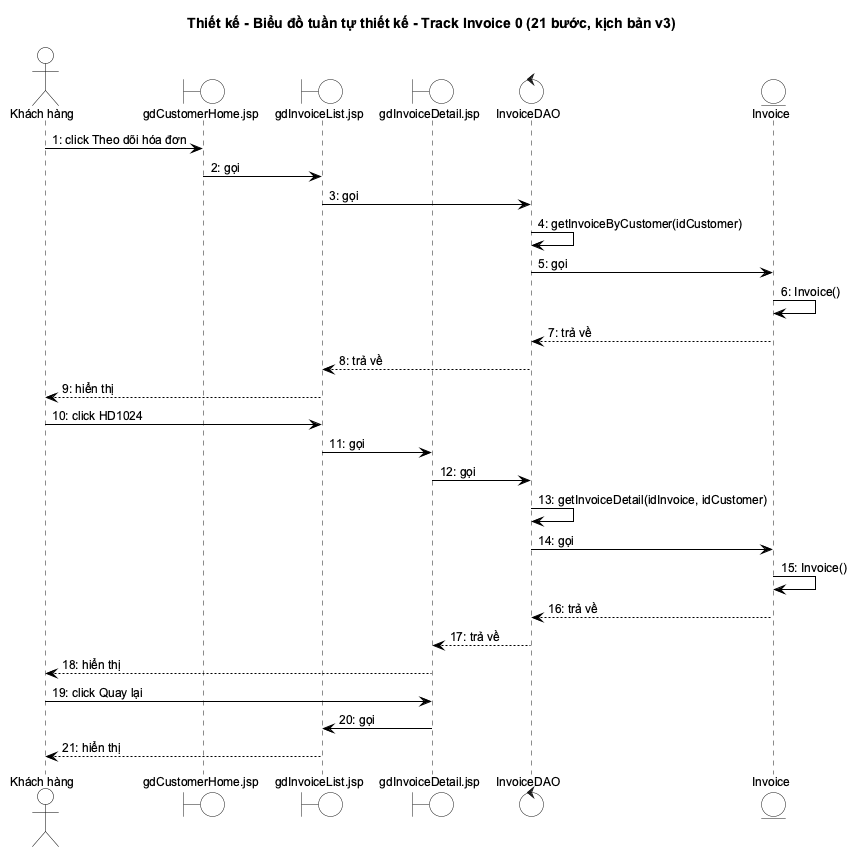

The diagram above was rendered by PlantUML. Its source (embedded in the PNG):
@startuml
!include _style.iuml
skinparam SequenceMessageAlign left
title Thiết kế - Biểu đồ tuần tự thiết kế - Track Invoice 0 (21 bước, kịch bản v3)

actor "Khách hàng" as A
boundary "gdCustomerHome.jsp" as gdCustomerHome
boundary "gdInvoiceList.jsp" as gdInvoiceList
boundary "gdInvoiceDetail.jsp" as gdInvoiceDetail
control "InvoiceDAO" as InvoiceDAO
entity "Invoice" as Invoice

A -> gdCustomerHome : 1: click Theo dõi hóa đơn
gdCustomerHome -> gdInvoiceList : 2: gọi
gdInvoiceList -> InvoiceDAO : 3: gọi
InvoiceDAO -> InvoiceDAO : 4: getInvoiceByCustomer(idCustomer)
InvoiceDAO -> Invoice : 5: gọi
Invoice -> Invoice : 6: Invoice()
Invoice --> InvoiceDAO : 7: trả về
InvoiceDAO --> gdInvoiceList : 8: trả về
gdInvoiceList --> A : 9: hiển thị
A -> gdInvoiceList : 10: click HD1024
gdInvoiceList -> gdInvoiceDetail : 11: gọi
gdInvoiceDetail -> InvoiceDAO : 12: gọi
InvoiceDAO -> InvoiceDAO : 13: getInvoiceDetail(idInvoice, idCustomer)
InvoiceDAO -> Invoice : 14: gọi
Invoice -> Invoice : 15: Invoice()
Invoice --> InvoiceDAO : 16: trả về
InvoiceDAO --> gdInvoiceDetail : 17: trả về
gdInvoiceDetail --> A : 18: hiển thị
A -> gdInvoiceDetail : 19: click Quay lại
gdInvoiceDetail -> gdInvoiceList : 20: gọi
gdInvoiceList --> A : 21: hiển thị
@enduml